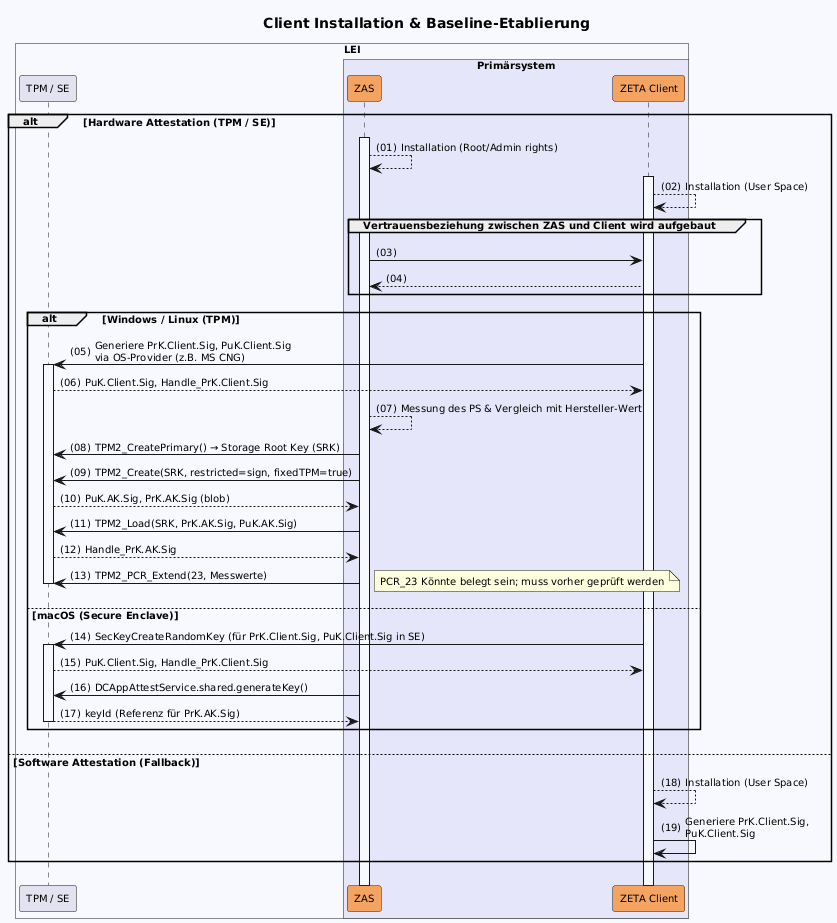

The diagram above was rendered by PlantUML. Its source (embedded in the PNG):
@startuml "client-installation"
autonumber "(00)"
skinparam defaultFontSize 10
skinparam defaultFontName Helvetica
skinparam DefaultMonospacedFontName Courier
skinparam lengthAdjust none
skinparam sequenceReferenceBackgroundColor White
skinparam SequenceReferenceFontSize 12
skinparam sequenceMessageAlign left

title Client Installation & Baseline-Etablierung

!pragma teoz true

box "LEI" #GhostWhite
  participant "TPM / SE" as TPM
  box "Primärsystem" #Lavender
      participant ZAS as "ZAS" #SandyBrown
      participant Client as "ZETA Client" #SandyBrown
 end box
end box

alt Hardware Attestation (TPM / SE)

    ZAS++    
    ZAS --> ZAS: Installation (Root/Admin rights)
    Client++
    Client --> Client: Installation (User Space)
    group Vertrauensbeziehung zwischen ZAS und Client wird aufgebaut
        ZAS -> Client
        Client --> ZAS
    end

    alt Windows / Linux (TPM)
        Client -> TPM++: Generiere PrK.Client.Sig, PuK.Client.Sig\nvia OS-Provider (z.B. MS CNG)
        TPM --> Client: PuK.Client.Sig, Handle_PrK.Client.Sig
        ZAS --> ZAS: Messung des PS & Vergleich mit Hersteller-Wert
        ZAS -> TPM: TPM2_CreatePrimary() → Storage Root Key (SRK)
        ZAS -> TPM: TPM2_Create(SRK, restricted=sign, fixedTPM=true)
        TPM --> ZAS: PuK.AK.Sig, PrK.AK.Sig (blob)
        ZAS -> TPM: TPM2_Load(SRK, PrK.AK.Sig, PuK.AK.Sig)
        TPM --> ZAS: Handle_PrK.AK.Sig
        ZAS -> TPM: TPM2_PCR_Extend(23, Messwerte)
        note right: PCR_23 Könnte belegt sein; muss vorher geprüft werden 
        TPM--
    else macOS (Secure Enclave)
        Client -> TPM++: SecKeyCreateRandomKey (für PrK.Client.Sig, PuK.Client.Sig in SE)
        TPM --> Client: PuK.Client.Sig, Handle_PrK.Client.Sig
        ZAS -> TPM: DCAppAttestService.shared.generateKey()
        TPM --> ZAS--: keyId (Referenz für PrK.AK.Sig)
    end

else Software Attestation (Fallback)
    Client --> Client: Installation (User Space)
    Client -> Client: Generiere PrK.Client.Sig,\nPuK.Client.Sig
    ' Client --> Client: Lokale Messung des PS (Dateihashes ermitteln)
    ' Client -> Client: Speichere Baseline-Hash lokal & sicher ab
end

@enduml